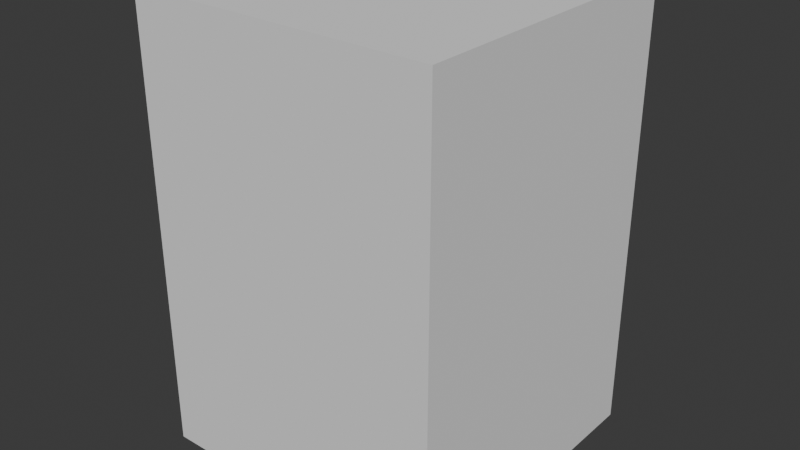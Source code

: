 # Source: SM_Env_Rock_06.blend  (saved by Blender 4.5.90; exported with 4.5.12 LTS)
import bpy
from mathutils import Matrix  # noqa: F401  (used for matrix-valued properties, if any)

bpy.ops.wm.read_factory_settings(use_empty=True)
scene = bpy.context.scene
scene.name = 'Scene'

# ---- collections
col_sm_env_rock_06 = bpy.data.collections.new('SM_Env_Rock_06'); scene.collection.children.link(col_sm_env_rock_06)
col_sm_env_rock_06_001 = bpy.data.collections.new('SM_Env_Rock_06.001'); col_sm_env_rock_06.children.link(col_sm_env_rock_06_001)

# ---- materials (node trees are filled in below, after node groups)
mat_rock_triplanar_tropical = bpy.data.materials.new('Rock_Triplanar_Tropical')

# ---- material node trees

# ---- world
world_world = bpy.data.worlds.new('World'); scene.world = world_world
world_world.use_nodes = True; world_world.node_tree.nodes.clear()
_N = world_world.node_tree.nodes; _L = world_world.node_tree.links
n0 = _N.new('ShaderNodeOutputWorld'); n0.name = 'World Output'; n0.location = (200, 100)
n1 = _N.new('ShaderNodeBackground'); n1.name = 'Background'; n1.location = (-200, 100)
n1.inputs[0].default_value = (0.05088, 0.05088, 0.05088, 1.0)
_L.new(n1.outputs[0], n0.inputs[0])
n0.is_active_output = True
world_world.color = (0.05088, 0.05088, 0.05088)
world_world.sun_shadow_jitter_overblur = 0.0

# ---- meshes
me_cube = bpy.data.meshes.new('Cube')
me_cube.from_pydata([(-1.0, -1.0, -1.0), (-1.0, -1.0, 1.0), (-1.0, 1.0, -1.0), (-1.0, 1.0, 1.0), (1.0, -1.0, -1.0), (1.0, -1.0, 1.0), (1.0, 1.0, -1.0), (1.0, 1.0, 1.0)], [], [(0, 1, 3, 2), (2, 3, 7, 6), (6, 7, 5, 4), (4, 5, 1, 0), (2, 6, 4, 0), (7, 3, 1, 5)])
_uv = me_cube.uv_layers.new(name='UVMap')
_uv.uv.foreach_set('vector', [0.375, 0.0, 0.625, 0.0, 0.625, 0.25, 0.375, 0.25, 0.375, 0.25, 0.625, 0.25, 0.625, 0.5, 0.375, 0.5, 0.375, 0.5, 0.625, 0.5, 0.625, 0.75, 0.375, 0.75, 0.375, 0.75, 0.625, 0.75, 0.625, 1.0, 0.375, 1.0, 0.125, 0.5, 0.375, 0.5, 0.375, 0.75, 0.125, 0.75, 0.625, 0.5, 0.875, 0.5, 0.875, 0.75, 0.625, 0.75])
me_cube.update()
me_mesh = bpy.data.meshes.new('Mesh')
me_mesh.from_pydata([], [], [])
me_mesh.materials.append(None)
me_mesh.update()

# ---- objects
ob_collision = bpy.data.objects.new('COLLISION', me_cube)
ob_sm_env_rock_06 = bpy.data.objects.new('SM_Env_Rock_06', me_mesh)

# ---- transforms, parenting, visibility, modifiers, constraints
ob_collision.location = (0.005706, -0.0601, 1.924)
ob_collision.scale = (1.62, 1.595, 2.389)
ob_collision.display_type = 'BOUNDS'
ob_collision.display_bounds_type = 'CYLINDER'
ob_sm_env_rock_06.location = (0.0, 0.0, 0.0)
ob_sm_env_rock_06.color = (0.8, 0.8, 0.8, 1.0)
ob_sm_env_rock_06.material_slots[0].link = 'OBJECT'; ob_sm_env_rock_06.material_slots[0].material = mat_rock_triplanar_tropical

# ---- collection membership
col_sm_env_rock_06.objects.link(ob_collision)
col_sm_env_rock_06_001.objects.link(ob_sm_env_rock_06)

# ---- scene / render settings (as saved in the file)
scene.frame_start = 1; scene.frame_end = 250; scene.frame_set(1)
scene.render.engine = 'BLENDER_EEVEE_NEXT'
bpy.context.view_layer.update()

# ---- added for rendering (the .blend has no active camera and no usable light): camera, sun
cam_auto = bpy.data.cameras.new('AutoCamera')
cam_auto.lens = 50.0
cam_auto.sensor_width = 36.0
cam_auto.clip_end = 1000.0
ob_auto_camera = bpy.data.objects.new('AutoCamera', cam_auto)
scene.collection.objects.link(ob_auto_camera)
ob_auto_camera.location = (6.10848, -7.38344, 6.80605)
ob_auto_camera.rotation_euler = (1.09748, -7.21219e-08, 0.694738)
scene.camera = ob_auto_camera
light_auto_sun = bpy.data.lights.new('AutoSun', 'SUN')
light_auto_sun.energy = 3.0
light_auto_sun.angle = 0.0523599
ob_auto_sun = bpy.data.objects.new('AutoSun', light_auto_sun)
scene.collection.objects.link(ob_auto_sun)
ob_auto_sun.rotation_euler = (0.872665, 0.174533, 0.523599)
bpy.context.view_layer.update()

